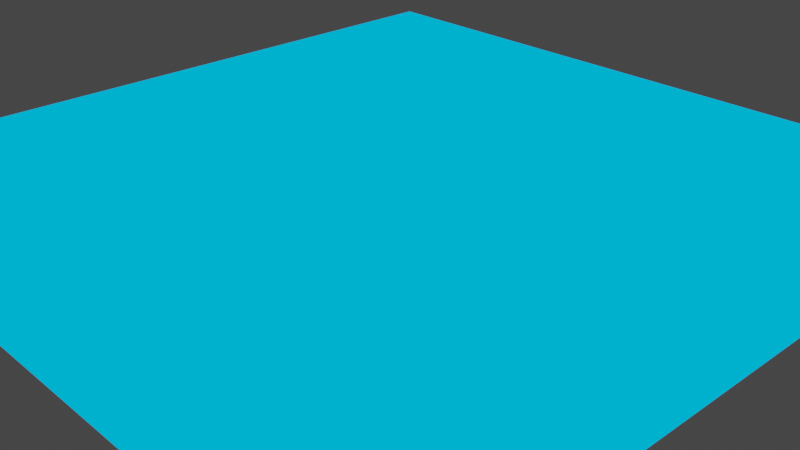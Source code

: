 # Source: terrainVisualisation.blend  (saved by Blender 2.93.20; exported with 4.5.12 LTS)
import bpy
from mathutils import Matrix  # noqa: F401  (used for matrix-valued properties, if any)

bpy.ops.wm.read_factory_settings(use_empty=True)
scene = bpy.context.scene
scene.name = 'Scene'

# ---- collections
col_collection = bpy.data.collections.new('Collection'); scene.collection.children.link(col_collection)

# ---- images (referenced by path relative to the original .blend; pixels are not part of the script)
import os
ASSET_DIR = os.environ.get("B2B_ASSET_DIR", "")  # directory of the original .blend (textures are referenced by path, not embedded)
HERE = os.path.dirname(os.path.abspath(__file__))  # packed textures are extracted next to this script under _unpacked/

def load_image(name, relpath, width, height, colorspace="sRGB"):
    """Load a texture the original file referenced (path relative to the .blend, or extracted next to this script)."""
    p = next((c for c in (os.path.join(HERE, relpath), os.path.join(ASSET_DIR, relpath)) if relpath and os.path.exists(c)), "")
    if p:
        img = bpy.data.images.load(p, check_existing=True)
        img.name = name
    else:  # same state as the original file: an image datablock whose file is absent (Cycles renders it pink)
        img = bpy.data.images.new(name, width, height)
        img.source = "FILE"
        img.filepath = "//" + (relpath or name)
    img.colorspace_settings.name = colorspace
    return img
img_out_png = load_image('out.png', 'out.png', 1024, 1024, 'sRGB')
img_out_rivers_png = load_image('out-rivers.png', 'out-rivers.png', 1024, 1024, 'sRGB')
img_city_primitives_png = load_image('city-primitives.png', 'city-primitives.png', 1024, 1024, 'sRGB')

# ---- materials (node trees are filled in below, after node groups)
mat_land_003 = bpy.data.materials.new('Land.003')
mat_land_003.displacement_method = 'DISPLACEMENT'
mat_land_001 = bpy.data.materials.new('Land.001')
mat_land_001.displacement_method = 'DISPLACEMENT'

# ---- material node trees
mat_land_003.use_nodes = True; mat_land_003.node_tree.nodes.clear()
mat_land_001.use_nodes = True; mat_land_001.node_tree.nodes.clear()

# ---- world
world_world = bpy.data.worlds.new('World'); scene.world = world_world
world_world.use_nodes = True; world_world.node_tree.nodes.clear()
_N = world_world.node_tree.nodes; _L = world_world.node_tree.links
n0 = _N.new('ShaderNodeOutputWorld'); n0.name = 'World Output'; n0.location = (300, 300)
n1 = _N.new('ShaderNodeBackground'); n1.name = 'Background'; n1.location = (10, 300)
n1.inputs[0].default_value = (0.05088, 0.05088, 0.05088, 1.0)
_L.new(n1.outputs[0], n0.inputs[0])
n0.is_active_output = True
world_world.color = (0.05088, 0.05088, 0.05088)
world_world.use_sun_shadow = False
world_world.sun_shadow_jitter_overblur = 0.0

# ---- cameras
cam_camera = bpy.data.cameras.new('Camera')
cam_camera.clip_end = 100.0
cam_camera.ortho_scale = 7.314

# ---- lights
light_light = bpy.data.lights.new('Light', 'POINT')
light_light.transmission_factor = 0.0
light_light.energy = 1000.0
light_light.shadow_soft_size = 0.1
light_light.shadow_maximum_resolution = 0.006
light_light.use_absolute_resolution = True

# ---- meshes
me_plane = bpy.data.meshes.new('Plane')
me_plane.from_pydata([(-1.0, -1.0, 0.0), (1.0, -1.0, 0.0), (-1.0, 1.0, 0.0), (1.0, 1.0, 0.0)], [], [(0, 1, 3, 2)])
_uv = me_plane.uv_layers.new(name='UVMap')
_uv.uv.foreach_set('vector', [0.0, 0.0, 1.0, 0.0, 1.0, 1.0, 0.0, 1.0])
me_plane.materials.append(mat_land_003)
me_plane.use_remesh_fix_poles = True
me_plane.use_remesh_preserve_attributes = False
me_plane.update()
me_plane_001 = bpy.data.meshes.new('Plane.001')
me_plane_001.from_pydata([(-1.0, -1.0, 0.0), (1.0, -1.0, 0.0), (-1.0, 1.0, 0.0), (1.0, 1.0, 0.0)], [], [(0, 1, 3, 2)])
_uv = me_plane_001.uv_layers.new(name='UVMap')
_uv.uv.foreach_set('vector', [0.0, 0.0, 1.0, 0.0, 1.0, 1.0, 0.0, 1.0])
me_plane_001.materials.append(mat_land_001)
me_plane_001.use_remesh_fix_poles = True
me_plane_001.use_remesh_preserve_attributes = False
me_plane_001.update()

# ---- objects
ob_light = bpy.data.objects.new('Light', light_light)
ob_camera = bpy.data.objects.new('Camera', cam_camera)
ob_plane = bpy.data.objects.new('Plane', me_plane)
ob_plane_001 = bpy.data.objects.new('Plane.001', me_plane_001)
_N = mat_land_003.node_tree.nodes; _L = mat_land_003.node_tree.links
n0 = _N.new('ShaderNodeBsdfTransparent'); n0.name = 'Transparent BSDF'; n0.location = (1152, -74)
n1 = _N.new('ShaderNodeDisplacement'); n1.name = 'Displacement'; n1.location = (1273, -191)
n1.space = 'WORLD'
n1.inputs[1].default_value = 0.0
n1.inputs[2].default_value = 0.2
n2 = _N.new('ShaderNodeOutputMaterial'); n2.name = 'Material Output'; n2.location = (1674, -79)
n3 = _N.new('ShaderNodeTexImage'); n3.name = 'Image Texture'; n3.location = (865, -258)
n3.image = img_out_png
n3.interpolation = 'Closest'
n4 = _N.new('ShaderNodeValToRGB'); n4.name = 'ColorRamp.002'; n4.location = (345, -25)
while len(n4.color_ramp.elements) > 1: n4.color_ramp.elements.remove(n4.color_ramp.elements[-1])
n4.color_ramp.elements[0].position = 0.0; n4.color_ramp.elements[0].color = (0.0, 0.05107, 0.0, 1.0)
_e = n4.color_ramp.elements.new(1.0); _e.color = (0.0, 1.0, 0.0, 1.0)
n5 = _N.new('ShaderNodeMix'); n5.name = 'Mix.002'; n5.location = (1145, 120)
n5.data_type = 'RGBA'
n6 = _N.new('ShaderNodeValToRGB'); n6.name = 'ColorRamp.003'; n6.location = (344, -246)
while len(n6.color_ramp.elements) > 1: n6.color_ramp.elements.remove(n6.color_ramp.elements[-1])
n6.color_ramp.elements[0].position = 0.001; n6.color_ramp.elements[0].color = (0.0, 0.0, 0.1383, 1.0)
_e = n6.color_ramp.elements.new(0.1295); _e.color = (0.0, 0.5, 1.0, 1.0)
n7 = _N.new('ShaderNodeMixShader'); n7.name = 'Mix Shader'; n7.location = (1473, -55)
n7.width = 100
n8 = _N.new('ShaderNodeMath'); n8.name = 'Math.006'; n8.location = (915, 504)
n8.operation = 'MULTIPLY'
n8.inputs[2].default_value = 0.0
n9 = _N.new('ShaderNodeMath'); n9.name = 'Math.005'; n9.location = (722, 368)
n9.operation = 'GREATER_THAN'
n9.inputs[1].default_value = 0.001
n9.inputs[2].default_value = 0.0
n10 = _N.new('ShaderNodeMath'); n10.name = 'Math.004'; n10.location = (724, 543)
n10.operation = 'MULTIPLY'
n10.inputs[2].default_value = 0.0
n11 = _N.new('ShaderNodeMath'); n11.name = 'Math.001'; n11.location = (462, 605)
n11.operation = 'LESS_THAN'
n11.inputs[1].default_value = 0.999
n11.inputs[2].default_value = 0.0
n12 = _N.new('ShaderNodeMath'); n12.name = 'Math.003'; n12.location = (459, 440)
n12.operation = 'GREATER_THAN'
n12.inputs[1].default_value = 0.001
n12.inputs[2].default_value = 0.0
n13 = _N.new('ShaderNodeTexImage'); n13.name = 'Image Texture.001'; n13.location = (143, 476)
n13.image = img_out_rivers_png
n13.interpolation = 'Closest'
n14 = _N.new('ShaderNodeMath'); n14.name = 'Math.002'; n14.location = (1136, 303)
n14.operation = 'LESS_THAN'
n14.inputs[1].default_value = 1e-06
n14.inputs[2].default_value = 0.0
n15 = _N.new('ShaderNodeValToRGB'); n15.name = 'ColorRamp'; n15.location = (349, 197)
while len(n15.color_ramp.elements) > 1: n15.color_ramp.elements.remove(n15.color_ramp.elements[-1])
n15.color_ramp.elements[0].position = 0.001; n15.color_ramp.elements[0].color = (0.0, 0.0, 0.0, 1.0)
_e = n15.color_ramp.elements.new(1.0); _e.color = (1.0, 1.0, 1.0, 1.0)
n16 = _N.new('ShaderNodeValToRGB'); n16.name = 'ColorRamp.001'; n16.location = (32, 187)
while len(n16.color_ramp.elements) > 1: n16.color_ramp.elements.remove(n16.color_ramp.elements[-1])
n16.color_ramp.elements[0].position = 0.0; n16.color_ramp.elements[0].color = (0.0, 0.0, 0.0, 1.0)
_e = n16.color_ramp.elements.new(0.22); _e.color = (1.0, 1.0, 1.0, 1.0)
n17 = _N.new('ShaderNodeSeparateXYZ'); n17.name = 'Separate XYZ'; n17.location = (-158, 88)
n18 = _N.new('ShaderNodeTexCoord'); n18.name = 'Texture Coordinate'; n18.location = (-340, 181)
n18.object = ob_plane
_L.new(n18.outputs[3], n17.inputs[0])
_L.new(n16.outputs[0], n15.inputs[0])
_L.new(n16.outputs[0], n6.inputs[0])
_L.new(n14.outputs[0], n7.inputs[0])
_L.new(n0.outputs[0], n7.inputs[2])
_L.new(n17.outputs[2], n16.inputs[0])
_L.new(n1.outputs[0], n2.inputs[2])
_L.new(n3.outputs[0], n1.inputs[0])
_L.new(n5.outputs[2], n7.inputs[1])
_L.new(n11.outputs[0], n10.inputs[0])
_L.new(n12.outputs[0], n10.inputs[1])
_L.new(n13.outputs[0], n12.inputs[0])
_L.new(n13.outputs[0], n11.inputs[0])
_L.new(n10.outputs[0], n8.inputs[0])
_L.new(n16.outputs[0], n4.inputs[0])
_L.new(n3.outputs[0], n9.inputs[0])
_L.new(n8.outputs[0], n5.inputs[0])
_L.new(n9.outputs[0], n8.inputs[1])
_L.new(n4.outputs[0], n5.inputs[6])
_L.new(n6.outputs[0], n5.inputs[7])
_L.new(n15.outputs[0], n14.inputs[0])
_L.new(n7.outputs[0], n2.inputs[0])
n2.is_active_output = True
_N = mat_land_001.node_tree.nodes; _L = mat_land_001.node_tree.links
n0 = _N.new('ShaderNodeRGB'); n0.name = 'RGB'; n0.location = (1396, 201)
n0.outputs[0].default_value = (0.5, 0.0, 0.004975, 1.0)
n1 = _N.new('ShaderNodeDisplacement'); n1.name = 'Displacement'; n1.location = (1547, 13)
n1.space = 'WORLD'
n1.inputs[1].default_value = 0.0
n1.inputs[2].default_value = 0.2
n2 = _N.new('ShaderNodeMath'); n2.name = 'Math.004'; n2.location = (1103, -6)
n2.operation = 'MULTIPLY'
n2.inputs[2].default_value = 0.0
n3 = _N.new('ShaderNodeMath'); n3.name = 'Math.003'; n3.location = (838, -109)
n3.operation = 'GREATER_THAN'
n3.inputs[1].default_value = 0.001
n3.inputs[2].default_value = 0.0
n4 = _N.new('ShaderNodeMath'); n4.name = 'Math.001'; n4.location = (842, 56)
n4.operation = 'LESS_THAN'
n4.inputs[1].default_value = 0.999
n4.inputs[2].default_value = 0.0
n5 = _N.new('ShaderNodeMath'); n5.name = 'Math.005'; n5.location = (1599, 460)
n5.operation = 'GREATER_THAN'
n5.inputs[1].default_value = 0.001
n5.inputs[2].default_value = 0.0
n6 = _N.new('ShaderNodeMath'); n6.name = 'Math.007'; n6.location = (1601, 636)
n6.operation = 'MULTIPLY'
n6.inputs[2].default_value = 0.0
n7 = _N.new('ShaderNodeMath'); n7.name = 'Math.008'; n7.location = (1340, 698)
n7.operation = 'LESS_THAN'
n7.inputs[1].default_value = 0.999
n7.inputs[2].default_value = 0.0
n8 = _N.new('ShaderNodeMath'); n8.name = 'Math.009'; n8.location = (1336, 532)
n8.operation = 'GREATER_THAN'
n8.inputs[1].default_value = 0.001
n8.inputs[2].default_value = 0.0
n9 = _N.new('ShaderNodeTexImage'); n9.name = 'Image Texture.001'; n9.location = (523, -73)
n9.image = img_city_primitives_png
n9.interpolation = 'Closest'
n10 = _N.new('ShaderNodeTexImage'); n10.name = 'Image Texture.002'; n10.location = (1021, 568)
n10.image = img_out_rivers_png
n10.interpolation = 'Closest'
n11 = _N.new('ShaderNodeMath'); n11.name = 'Math.006'; n11.location = (1792, 597)
n11.operation = 'MULTIPLY'
n11.inputs[2].default_value = 0.0
n12 = _N.new('ShaderNodeMixShader'); n12.name = 'Mix Shader.002'; n12.location = (3243, 53)
n12.width = 100
n13 = _N.new('ShaderNodeSeparateXYZ'); n13.name = 'Separate XYZ.001'; n13.location = (1733, 27)
n14 = _N.new('ShaderNodeMath'); n14.name = 'Math'; n14.location = (1928, -73)
n14.inputs[1].default_value = 0.0156
n14.inputs[2].default_value = 0.0
n15 = _N.new('ShaderNodeCombineXYZ'); n15.name = 'Combine XYZ'; n15.location = (2107, 53)
n16 = _N.new('ShaderNodeBsdfTransparent'); n16.name = 'Transparent BSDF'; n16.location = (1572, 151)
n17 = _N.new('ShaderNodeOutputMaterial'); n17.name = 'Material Output'; n17.location = (2330, 285)
n18 = _N.new('ShaderNodeTexImage'); n18.name = 'Image Texture'; n18.location = (1012, -174)
n18.image = img_out_png
n18.interpolation = 'Closest'
n19 = _N.new('ShaderNodeMix'); n19.name = 'Mix'; n19.location = (1349, -17)
n19.data_type = 'RGBA'
n19.inputs[6].default_value = (0.0, 0.0, 0.0, 1.0)
n20 = _N.new('ShaderNodeMath'); n20.name = 'Math.002'; n20.location = (1414, 368)
n20.operation = 'LESS_THAN'
n20.inputs[1].default_value = 0.1
n20.inputs[2].default_value = 0.0
n21 = _N.new('ShaderNodeSeparateXYZ'); n21.name = 'Separate XYZ'; n21.location = (548, 182)
n22 = _N.new('ShaderNodeTexCoord'); n22.name = 'Texture Coordinate'; n22.location = (366, 275)
n22.object = ob_plane
n23 = _N.new('ShaderNodeValToRGB'); n23.name = 'ColorRamp.001'; n23.location = (738, 281)
while len(n23.color_ramp.elements) > 1: n23.color_ramp.elements.remove(n23.color_ramp.elements[-1])
n23.color_ramp.elements[0].position = 0.0; n23.color_ramp.elements[0].color = (0.0, 0.0, 0.0, 1.0)
_e = n23.color_ramp.elements.new(0.22); _e.color = (1.0, 1.0, 1.0, 1.0)
n24 = _N.new('ShaderNodeValToRGB'); n24.name = 'ColorRamp'; n24.location = (1055, 291)
while len(n24.color_ramp.elements) > 1: n24.color_ramp.elements.remove(n24.color_ramp.elements[-1])
n24.color_ramp.elements[0].position = 0.001; n24.color_ramp.elements[0].color = (0.0, 0.0, 0.0, 1.0)
_e = n24.color_ramp.elements.new(1.0); _e.color = (1.0, 1.0, 1.0, 1.0)
n25 = _N.new('ShaderNodeMixShader'); n25.name = 'Mix Shader'; n25.location = (1765, 281)
n25.width = 100
n26 = _N.new('ShaderNodeMixShader'); n26.name = 'Mix Shader.001'; n26.location = (1966, 311)
n26.width = 100
_L.new(n18.outputs[0], n19.inputs[7])
_L.new(n1.outputs[0], n13.inputs[0])
_L.new(n19.outputs[2], n1.inputs[0])
_L.new(n4.outputs[0], n2.inputs[0])
_L.new(n3.outputs[0], n2.inputs[1])
_L.new(n9.outputs[0], n3.inputs[0])
_L.new(n9.outputs[0], n4.inputs[0])
_L.new(n2.outputs[0], n19.inputs[0])
_L.new(n7.outputs[0], n6.inputs[0])
_L.new(n8.outputs[0], n6.inputs[1])
_L.new(n10.outputs[0], n8.inputs[0])
_L.new(n10.outputs[0], n7.inputs[0])
_L.new(n6.outputs[0], n11.inputs[0])
_L.new(n5.outputs[0], n11.inputs[1])
_L.new(n25.outputs[0], n26.inputs[1])
_L.new(n11.outputs[0], n26.inputs[0])
_L.new(n13.outputs[2], n14.inputs[0])
_L.new(n14.outputs[0], n15.inputs[2])
_L.new(n15.outputs[0], n17.inputs[2])
_L.new(n13.outputs[0], n15.inputs[0])
_L.new(n13.outputs[1], n15.inputs[1])
_L.new(n16.outputs[0], n26.inputs[2])
_L.new(n16.outputs[0], n25.inputs[2])
_L.new(n22.outputs[3], n21.inputs[0])
_L.new(n23.outputs[0], n24.inputs[0])
_L.new(n21.outputs[2], n23.inputs[0])
_L.new(n24.outputs[0], n20.inputs[0])
_L.new(n20.outputs[0], n25.inputs[0])
_L.new(n0.outputs[0], n25.inputs[1])
_L.new(n26.outputs[0], n17.inputs[0])
n17.is_active_output = True

# ---- transforms, parenting, visibility, modifiers, constraints
ob_light.location = (4.076, 1.005, 5.904)
ob_light.rotation_euler = (0.6503, 0.05522, 1.866)
ob_light.lock_rotations_4d = False
ob_light.empty_display_type = 'ARROWS'
ob_light.color = (0.0, 0.0, 0.0, 0.0)
ob_light.lineart.crease_threshold = 0.0
ob_camera.location = (1.731, -1.62, 1.112)
ob_camera.rotation_euler = (1.109, -4.651e-08, 0.8149)
ob_camera.lock_rotations_4d = False
ob_camera.empty_display_type = 'ARROWS'
ob_camera.color = (0.0, 0.0, 0.0, 0.0)
ob_camera.display_type = 'WIRE'
ob_camera.lineart.crease_threshold = 0.0
ob_plane.location = (0.0, 0.0, 0.0)
_m = ob_plane.modifiers.new('Subdivision', 'SUBSURF')
_m.subdivision_type = 'SIMPLE'
_m.levels = 9
_m.render_levels = 10
ob_plane_001.location = (0.0, 0.0, 0.0)
_m = ob_plane_001.modifiers.new('Subdivision', 'SUBSURF')
_m.subdivision_type = 'SIMPLE'
_m.levels = 9
_m.render_levels = 10

# ---- collection membership
col_collection.objects.link(ob_light)
col_collection.objects.link(ob_camera)
col_collection.objects.link(ob_plane)
col_collection.objects.link(ob_plane_001)

# ---- scene / render settings (as saved in the file)
scene.camera = ob_camera
scene.frame_start = 1; scene.frame_end = 250; scene.frame_set(8)
scene.render.engine = 'CYCLES'
scene.cycles.use_denoising = False
scene.cycles.samples = 128
scene.cycles.sampling_pattern = 'TABULATED_SOBOL'
scene.cycles.use_adaptive_sampling = False
scene.cycles.use_light_tree = False
scene.view_settings.view_transform = 'Filmic'
bpy.context.view_layer.update()
